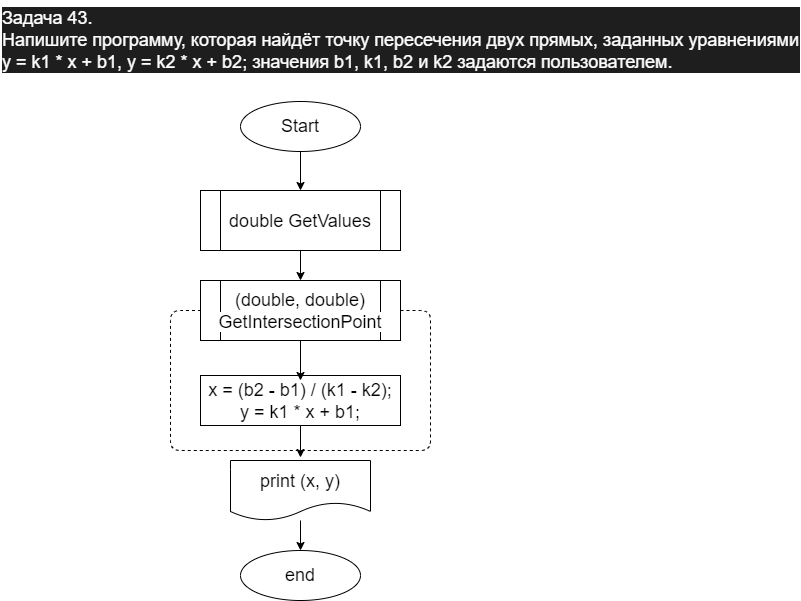

The diagram above was exported from draw.io. Its source (the exported page's mxGraphModel, read from the mxfile embedded in the PNG):
<mxGraphModel dx="923" dy="506" grid="1" gridSize="10" guides="1" tooltips="1" connect="1" arrows="1" fold="1" page="1" pageScale="1" pageWidth="850" pageHeight="1100" math="0" shadow="0">
  <root>
    <mxCell id="0" />
    <mxCell id="1" parent="0" />
    <mxCell id="2" value="&lt;div style=&quot;font-size: 18px; line-height: 22px;&quot;&gt;&lt;div style=&quot;background-color: rgb(30, 30, 30); line-height: 22px;&quot;&gt;&lt;div style=&quot;&quot;&gt;Задача 43.&lt;/div&gt;&lt;div style=&quot;&quot;&gt;Напишите программу, которая найдёт точку пересечения двух прямых, заданных уравнениями y = k1 * x + b1, y = k2 * x + b2; значения b1, k1, b2 и k2 задаются пользователем.&lt;/div&gt;&lt;/div&gt;&lt;/div&gt;" style="text;whiteSpace=wrap;html=1;fontColor=#FFFFFF;align=left;" parent="1" vertex="1">
      <mxGeometry x="10" y="10" width="800" height="90" as="geometry" />
    </mxCell>
    <mxCell id="22" value="" style="edgeStyle=none;html=1;" edge="1" parent="1" source="4" target="21">
      <mxGeometry relative="1" as="geometry" />
    </mxCell>
    <mxCell id="4" value="Start" style="ellipse;whiteSpace=wrap;html=1;labelBackgroundColor=#FFFFFF;fontSize=18;fontColor=#000000;labelBorderColor=none;" parent="1" vertex="1">
      <mxGeometry x="250" y="111" width="120" height="50" as="geometry" />
    </mxCell>
    <mxCell id="7" style="edgeStyle=none;html=1;entryX=0.5;entryY=0;entryDx=0;entryDy=0;fontSize=18;fontColor=#000000;labelBackgroundColor=#FFFFFF;labelBorderColor=none;" parent="1" source="8" edge="1">
      <mxGeometry relative="1" as="geometry">
        <mxPoint x="310" y="467" as="targetPoint" />
      </mxGeometry>
    </mxCell>
    <mxCell id="8" value="&lt;div style=&quot;line-height: 22px;&quot;&gt;&lt;div style=&quot;&quot;&gt;&lt;span style=&quot;background-color: rgb(255, 255, 255);&quot;&gt;x = (b2 - b1) / (k1 - k2);&lt;/span&gt;&lt;/div&gt;&lt;div style=&quot;&quot;&gt;&lt;span style=&quot;background-color: rgb(255, 255, 255);&quot;&gt;y = k1 * x + b1;&lt;/span&gt;&lt;/div&gt;&lt;/div&gt;" style="rounded=0;whiteSpace=wrap;html=1;labelBackgroundColor=#FFFFFF;fontSize=18;fontColor=#000000;labelBorderColor=none;" parent="1" vertex="1">
      <mxGeometry x="210" y="385" width="200" height="50" as="geometry" />
    </mxCell>
    <mxCell id="18" value="" style="edgeStyle=none;html=1;fontSize=18;fontColor=#000000;labelBackgroundColor=#FFFFFF;labelBorderColor=none;" parent="1" source="19" target="20" edge="1">
      <mxGeometry relative="1" as="geometry" />
    </mxCell>
    <mxCell id="19" value="print (x, y)" style="shape=document;whiteSpace=wrap;html=1;boundedLbl=1;labelBackgroundColor=#FFFFFF;fontSize=18;fontColor=#000000;labelBorderColor=none;" parent="1" vertex="1">
      <mxGeometry x="240" y="470" width="140" height="60" as="geometry" />
    </mxCell>
    <mxCell id="20" value="end" style="ellipse;whiteSpace=wrap;html=1;labelBackgroundColor=#FFFFFF;fontSize=18;fontColor=#000000;labelBorderColor=none;" parent="1" vertex="1">
      <mxGeometry x="250" y="560" width="120" height="50" as="geometry" />
    </mxCell>
    <mxCell id="24" value="" style="edgeStyle=none;html=1;fontFamily=Helvetica;fontSize=18;fontColor=#000000;" edge="1" parent="1" source="21" target="23">
      <mxGeometry relative="1" as="geometry" />
    </mxCell>
    <mxCell id="21" value="&lt;div style=&quot;font-size: 18px; line-height: 22px;&quot;&gt;&lt;font style=&quot;background-color: rgb(255, 255, 255);&quot; color=&quot;#000000&quot;&gt;double GetValues&lt;/font&gt;&lt;/div&gt;" style="shape=process;whiteSpace=wrap;html=1;backgroundOutline=1;" vertex="1" parent="1">
      <mxGeometry x="210" y="200" width="200" height="60" as="geometry" />
    </mxCell>
    <mxCell id="27" value="" style="edgeStyle=none;html=1;fontFamily=Helvetica;fontSize=18;fontColor=#000000;" edge="1" parent="1" source="23">
      <mxGeometry relative="1" as="geometry">
        <mxPoint x="310" y="390" as="targetPoint" />
      </mxGeometry>
    </mxCell>
    <mxCell id="23" value="&lt;div style=&quot;font-size: 18px; line-height: 22px;&quot;&gt;&lt;div style=&quot;line-height: 22px;&quot;&gt;&lt;font style=&quot;background-color: rgb(255, 255, 255);&quot; color=&quot;#000000&quot;&gt;(double, double) GetIntersectionPoint&lt;/font&gt;&lt;/div&gt;&lt;/div&gt;" style="shape=process;whiteSpace=wrap;html=1;backgroundOutline=1;" vertex="1" parent="1">
      <mxGeometry x="210" y="290" width="200" height="60" as="geometry" />
    </mxCell>
    <mxCell id="29" value="" style="endArrow=none;dashed=1;html=1;fontFamily=Helvetica;fontSize=18;fontColor=#000000;entryX=0;entryY=0.5;entryDx=0;entryDy=0;exitX=1;exitY=0.5;exitDx=0;exitDy=0;" edge="1" parent="1" source="23" target="23">
      <mxGeometry width="50" height="50" relative="1" as="geometry">
        <mxPoint x="310" y="430" as="sourcePoint" />
        <mxPoint x="360" y="380" as="targetPoint" />
        <Array as="points">
          <mxPoint x="440" y="320" />
          <mxPoint x="440" y="460" />
          <mxPoint x="180" y="460" />
          <mxPoint x="180" y="320" />
        </Array>
      </mxGeometry>
    </mxCell>
  </root>
</mxGraphModel>